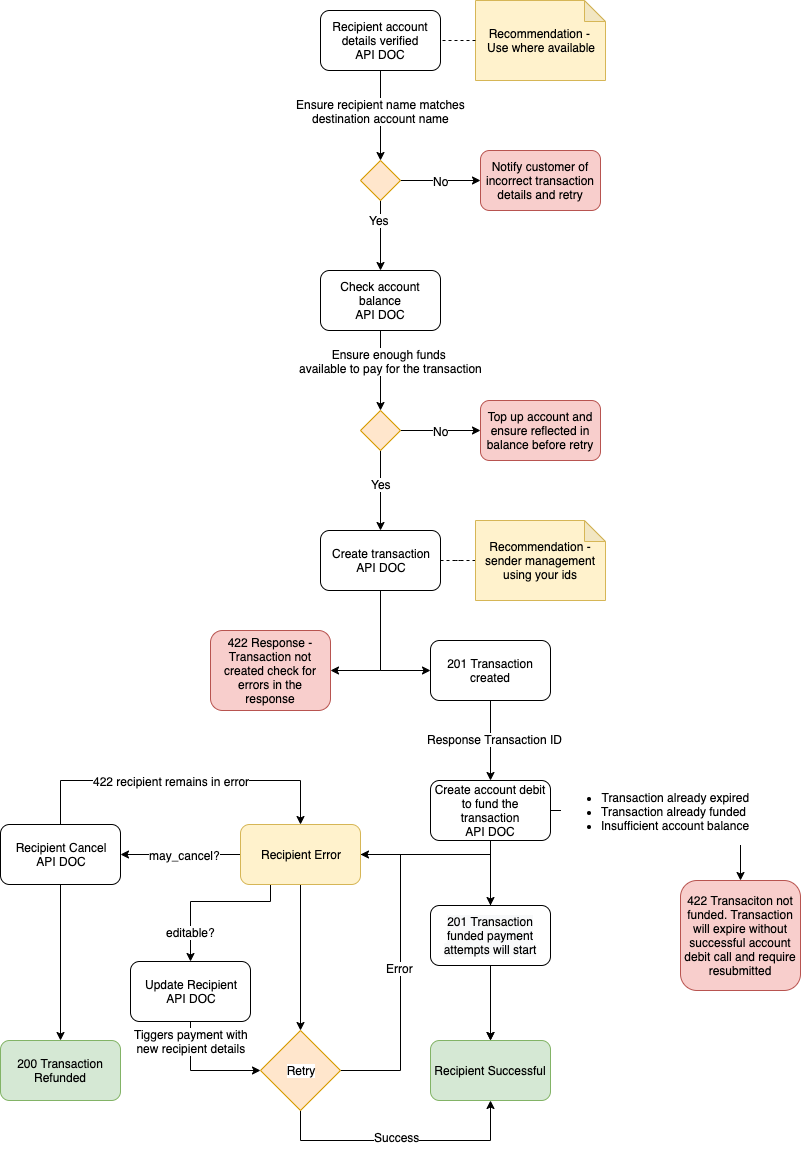

The diagram above was exported from draw.io. Its source (the exported page's mxGraphModel, read from the mxfile embedded in the PNG):
<mxGraphModel dx="932" dy="666" grid="1" gridSize="10" guides="1" tooltips="1" connect="1" arrows="1" fold="1" page="1" pageScale="1" pageWidth="827" pageHeight="1169" math="0" shadow="0">
  <root>
    <mxCell id="0" />
    <mxCell id="1" parent="0" />
    <mxCell id="QRCmg21Ian9TldO4K6Rr-34" value="" style="edgeStyle=orthogonalEdgeStyle;rounded=0;orthogonalLoop=1;jettySize=auto;html=1;entryX=0.5;entryY=0;entryDx=0;entryDy=0;" edge="1" parent="1" source="QRCmg21Ian9TldO4K6Rr-1" target="QRCmg21Ian9TldO4K6Rr-57">
      <mxGeometry relative="1" as="geometry" />
    </mxCell>
    <mxCell id="QRCmg21Ian9TldO4K6Rr-44" value="Ensure enough funds &lt;br&gt;available to pay for the transaction" style="text;html=1;align=center;verticalAlign=middle;resizable=0;points=[];;labelBackgroundColor=#ffffff;" vertex="1" connectable="0" parent="QRCmg21Ian9TldO4K6Rr-34">
      <mxGeometry x="0.3" y="235" relative="1" as="geometry">
        <mxPoint x="-225" y="-22" as="offset" />
      </mxGeometry>
    </mxCell>
    <mxCell id="QRCmg21Ian9TldO4K6Rr-1" value="Check account balance&lt;br&gt;&lt;a href=&quot;https://api.transferzero.com/documentation/#/Accounts/get-account&quot;&gt;API DOC&lt;/a&gt;" style="rounded=1;whiteSpace=wrap;html=1;" vertex="1" parent="1">
      <mxGeometry x="320" y="279" width="120" height="60" as="geometry" />
    </mxCell>
    <mxCell id="QRCmg21Ian9TldO4K6Rr-33" value="" style="edgeStyle=orthogonalEdgeStyle;rounded=0;orthogonalLoop=1;jettySize=auto;html=1;entryX=0.5;entryY=0;entryDx=0;entryDy=0;" edge="1" parent="1" source="QRCmg21Ian9TldO4K6Rr-2" target="QRCmg21Ian9TldO4K6Rr-45">
      <mxGeometry relative="1" as="geometry" />
    </mxCell>
    <mxCell id="QRCmg21Ian9TldO4K6Rr-43" value="Ensure recipient name matches&lt;br&gt;destination account name" style="text;html=1;align=center;verticalAlign=middle;resizable=0;points=[];;labelBackgroundColor=#ffffff;" vertex="1" connectable="0" parent="QRCmg21Ian9TldO4K6Rr-33">
      <mxGeometry x="-0.12" y="125" relative="1" as="geometry">
        <mxPoint x="-125" as="offset" />
      </mxGeometry>
    </mxCell>
    <mxCell id="QRCmg21Ian9TldO4K6Rr-2" value="Recipient account details verified&lt;br&gt;&lt;a href=&quot;https://api.transferzero.com/documentation/#/Account%20Validation/post-account-validations&quot;&gt;API DOC&lt;/a&gt;" style="rounded=1;whiteSpace=wrap;html=1;" vertex="1" parent="1">
      <mxGeometry x="320" y="19" width="120" height="60" as="geometry" />
    </mxCell>
    <mxCell id="QRCmg21Ian9TldO4K6Rr-62" value="" style="edgeStyle=orthogonalEdgeStyle;rounded=0;orthogonalLoop=1;jettySize=auto;html=1;entryX=1;entryY=0.5;entryDx=0;entryDy=0;" edge="1" parent="1" source="QRCmg21Ian9TldO4K6Rr-3" target="QRCmg21Ian9TldO4K6Rr-4">
      <mxGeometry relative="1" as="geometry">
        <mxPoint x="380" y="679" as="targetPoint" />
      </mxGeometry>
    </mxCell>
    <mxCell id="QRCmg21Ian9TldO4K6Rr-3" value="Create transaction&lt;br&gt;&lt;a href=&quot;https://api.transferzero.com/documentation/#/Transactions/post-transactions&quot;&gt;API DOC&lt;/a&gt;" style="rounded=1;whiteSpace=wrap;html=1;" vertex="1" parent="1">
      <mxGeometry x="320" y="539" width="120" height="60" as="geometry" />
    </mxCell>
    <mxCell id="QRCmg21Ian9TldO4K6Rr-4" value="422 Response -Transaction not created check for errors in the response" style="rounded=1;whiteSpace=wrap;html=1;fillColor=#f8cecc;strokeColor=#b85450;" vertex="1" parent="1">
      <mxGeometry x="210" y="639" width="120" height="80" as="geometry" />
    </mxCell>
    <mxCell id="QRCmg21Ian9TldO4K6Rr-10" value="" style="edgeStyle=orthogonalEdgeStyle;rounded=0;orthogonalLoop=1;jettySize=auto;html=1;entryX=0.5;entryY=0;entryDx=0;entryDy=0;" edge="1" parent="1" source="QRCmg21Ian9TldO4K6Rr-7" target="QRCmg21Ian9TldO4K6Rr-8">
      <mxGeometry relative="1" as="geometry">
        <mxPoint x="580" y="819" as="targetPoint" />
      </mxGeometry>
    </mxCell>
    <mxCell id="QRCmg21Ian9TldO4K6Rr-11" value="Response Transaction ID" style="text;html=1;align=center;verticalAlign=middle;resizable=0;points=[];;labelBackgroundColor=#ffffff;" vertex="1" connectable="0" parent="QRCmg21Ian9TldO4K6Rr-10">
      <mxGeometry x="-0.0533" y="4" relative="1" as="geometry">
        <mxPoint as="offset" />
      </mxGeometry>
    </mxCell>
    <mxCell id="QRCmg21Ian9TldO4K6Rr-7" value="201 Transaction created" style="rounded=1;whiteSpace=wrap;html=1;" vertex="1" parent="1">
      <mxGeometry x="430" y="649" width="120" height="60" as="geometry" />
    </mxCell>
    <mxCell id="QRCmg21Ian9TldO4K6Rr-21" value="" style="edgeStyle=orthogonalEdgeStyle;rounded=0;orthogonalLoop=1;jettySize=auto;html=1;entryX=0.5;entryY=0;entryDx=0;entryDy=0;" edge="1" parent="1" source="QRCmg21Ian9TldO4K6Rr-8" target="QRCmg21Ian9TldO4K6Rr-12">
      <mxGeometry relative="1" as="geometry">
        <mxPoint x="520" y="1079" as="targetPoint" />
        <Array as="points">
          <mxPoint x="740" y="819" />
        </Array>
      </mxGeometry>
    </mxCell>
    <mxCell id="QRCmg21Ian9TldO4K6Rr-63" value="&lt;ul&gt;&lt;li&gt;Transaction already expired&lt;/li&gt;&lt;li style=&quot;text-align: left&quot;&gt;Transaction already funded&lt;/li&gt;&lt;li&gt;Insufficient account balance&lt;/li&gt;&lt;/ul&gt;" style="text;html=1;align=right;verticalAlign=middle;resizable=0;points=[];;labelBackgroundColor=#ffffff;labelPosition=left;verticalLabelPosition=middle;" vertex="1" connectable="0" parent="QRCmg21Ian9TldO4K6Rr-21">
      <mxGeometry x="-0.2222" y="-2" relative="1" as="geometry">
        <mxPoint x="99" y="-2" as="offset" />
      </mxGeometry>
    </mxCell>
    <mxCell id="QRCmg21Ian9TldO4K6Rr-65" value="" style="edgeStyle=orthogonalEdgeStyle;rounded=0;orthogonalLoop=1;jettySize=auto;html=1;" edge="1" parent="1" source="QRCmg21Ian9TldO4K6Rr-8" target="QRCmg21Ian9TldO4K6Rr-64">
      <mxGeometry relative="1" as="geometry" />
    </mxCell>
    <mxCell id="QRCmg21Ian9TldO4K6Rr-8" value="Create account debit to fund the transaction&lt;br&gt;&lt;a href=&quot;https://api.transferzero.com/documentation/#/Account%20Debits/post-accounts-debits&quot;&gt;API DOC&lt;/a&gt;" style="rounded=1;whiteSpace=wrap;html=1;" vertex="1" parent="1">
      <mxGeometry x="430" y="789" width="120" height="60" as="geometry" />
    </mxCell>
    <mxCell id="QRCmg21Ian9TldO4K6Rr-12" value="422 Transaciton not funded. Transaction will expire without successful account debit call and require resubmitted" style="rounded=1;whiteSpace=wrap;html=1;fillColor=#f8cecc;strokeColor=#b85450;" vertex="1" parent="1">
      <mxGeometry x="680" y="889" width="120" height="110" as="geometry" />
    </mxCell>
    <mxCell id="QRCmg21Ian9TldO4K6Rr-27" value="" style="edgeStyle=orthogonalEdgeStyle;rounded=0;orthogonalLoop=1;jettySize=auto;html=1;" edge="1" parent="1" source="QRCmg21Ian9TldO4K6Rr-16" target="QRCmg21Ian9TldO4K6Rr-17">
      <mxGeometry relative="1" as="geometry" />
    </mxCell>
    <mxCell id="QRCmg21Ian9TldO4K6Rr-28" value="" style="edgeStyle=orthogonalEdgeStyle;rounded=0;orthogonalLoop=1;jettySize=auto;html=1;entryX=0.5;entryY=0;entryDx=0;entryDy=0;" edge="1" parent="1" source="QRCmg21Ian9TldO4K6Rr-16" target="QRCmg21Ian9TldO4K6Rr-71">
      <mxGeometry relative="1" as="geometry">
        <mxPoint x="300" y="1049" as="targetPoint" />
      </mxGeometry>
    </mxCell>
    <mxCell id="QRCmg21Ian9TldO4K6Rr-69" value="" style="edgeStyle=orthogonalEdgeStyle;rounded=0;orthogonalLoop=1;jettySize=auto;html=1;entryX=1;entryY=0.5;entryDx=0;entryDy=0;" edge="1" parent="1" source="QRCmg21Ian9TldO4K6Rr-16" target="QRCmg21Ian9TldO4K6Rr-39">
      <mxGeometry relative="1" as="geometry">
        <mxPoint x="120" y="863" as="targetPoint" />
      </mxGeometry>
    </mxCell>
    <mxCell id="QRCmg21Ian9TldO4K6Rr-75" value="may_cancel?" style="text;html=1;align=center;verticalAlign=middle;resizable=0;points=[];;labelBackgroundColor=#ffffff;" vertex="1" connectable="0" parent="QRCmg21Ian9TldO4K6Rr-69">
      <mxGeometry x="-0.4" relative="1" as="geometry">
        <mxPoint x="-20" as="offset" />
      </mxGeometry>
    </mxCell>
    <mxCell id="QRCmg21Ian9TldO4K6Rr-87" style="edgeStyle=orthogonalEdgeStyle;rounded=0;orthogonalLoop=1;jettySize=auto;html=1;exitX=0.25;exitY=1;exitDx=0;exitDy=0;entryX=0.5;entryY=0;entryDx=0;entryDy=0;endArrow=classic;endFill=1;" edge="1" parent="1" source="QRCmg21Ian9TldO4K6Rr-16" target="QRCmg21Ian9TldO4K6Rr-86">
      <mxGeometry relative="1" as="geometry">
        <Array as="points">
          <mxPoint x="270" y="910" />
          <mxPoint x="190" y="910" />
        </Array>
      </mxGeometry>
    </mxCell>
    <mxCell id="QRCmg21Ian9TldO4K6Rr-92" value="editable?" style="text;html=1;align=center;verticalAlign=middle;resizable=0;points=[];;labelBackgroundColor=#ffffff;" vertex="1" connectable="0" parent="QRCmg21Ian9TldO4K6Rr-87">
      <mxGeometry x="0.4331" y="3" relative="1" as="geometry">
        <mxPoint x="-3" y="15" as="offset" />
      </mxGeometry>
    </mxCell>
    <mxCell id="QRCmg21Ian9TldO4K6Rr-16" value="Recipient Error" style="rounded=1;whiteSpace=wrap;html=1;fillColor=#fff2cc;strokeColor=#d6b656;" vertex="1" parent="1">
      <mxGeometry x="240" y="833" width="120" height="60" as="geometry" />
    </mxCell>
    <mxCell id="QRCmg21Ian9TldO4K6Rr-42" value="" style="edgeStyle=orthogonalEdgeStyle;rounded=0;orthogonalLoop=1;jettySize=auto;html=1;" edge="1" parent="1" source="QRCmg21Ian9TldO4K6Rr-39" target="QRCmg21Ian9TldO4K6Rr-41">
      <mxGeometry relative="1" as="geometry" />
    </mxCell>
    <mxCell id="QRCmg21Ian9TldO4K6Rr-77" value="" style="edgeStyle=orthogonalEdgeStyle;rounded=0;orthogonalLoop=1;jettySize=auto;html=1;entryX=0.5;entryY=0;entryDx=0;entryDy=0;exitX=0.5;exitY=0;exitDx=0;exitDy=0;" edge="1" parent="1" source="QRCmg21Ian9TldO4K6Rr-39" target="QRCmg21Ian9TldO4K6Rr-16">
      <mxGeometry relative="1" as="geometry">
        <mxPoint x="80" y="833" as="sourcePoint" />
        <mxPoint x="230" y="779" as="targetPoint" />
        <Array as="points">
          <mxPoint x="60" y="789" />
          <mxPoint x="300" y="789" />
        </Array>
      </mxGeometry>
    </mxCell>
    <mxCell id="QRCmg21Ian9TldO4K6Rr-78" value="422 recipient remains in error" style="text;html=1;align=center;verticalAlign=middle;resizable=0;points=[];;labelBackgroundColor=#ffffff;" vertex="1" connectable="0" parent="QRCmg21Ian9TldO4K6Rr-77">
      <mxGeometry x="-0.1234" y="-1" relative="1" as="geometry">
        <mxPoint x="10" y="-1" as="offset" />
      </mxGeometry>
    </mxCell>
    <mxCell id="QRCmg21Ian9TldO4K6Rr-39" value="Recipient Cancel&lt;br&gt;&lt;a href=&quot;https://api.transferzero.com/documentation/#/Recipients/delete-recipient&quot;&gt;API DOC&lt;/a&gt;" style="rounded=1;whiteSpace=wrap;html=1;" vertex="1" parent="1">
      <mxGeometry y="833" width="120" height="60" as="geometry" />
    </mxCell>
    <mxCell id="QRCmg21Ian9TldO4K6Rr-41" value="200 Transaction Refunded" style="rounded=1;whiteSpace=wrap;html=1;fillColor=#d5e8d4;strokeColor=#82b366;" vertex="1" parent="1">
      <mxGeometry y="1049" width="120" height="60" as="geometry" />
    </mxCell>
    <mxCell id="QRCmg21Ian9TldO4K6Rr-17" value="Recipient Successful" style="rounded=1;whiteSpace=wrap;html=1;fillColor=#d5e8d4;strokeColor=#82b366;" vertex="1" parent="1">
      <mxGeometry x="430" y="1049" width="120" height="60" as="geometry" />
    </mxCell>
    <mxCell id="QRCmg21Ian9TldO4K6Rr-30" value="" style="edgeStyle=orthogonalEdgeStyle;rounded=0;orthogonalLoop=1;jettySize=auto;html=1;entryX=1;entryY=0.5;entryDx=0;entryDy=0;exitX=1;exitY=0.5;exitDx=0;exitDy=0;" edge="1" parent="1" source="QRCmg21Ian9TldO4K6Rr-71" target="QRCmg21Ian9TldO4K6Rr-16">
      <mxGeometry relative="1" as="geometry">
        <mxPoint x="360" y="1079" as="sourcePoint" />
        <mxPoint x="640" y="1249" as="targetPoint" />
        <Array as="points">
          <mxPoint x="400" y="1079" />
          <mxPoint x="400" y="863" />
        </Array>
      </mxGeometry>
    </mxCell>
    <mxCell id="QRCmg21Ian9TldO4K6Rr-70" value="Error&amp;nbsp;" style="text;html=1;align=center;verticalAlign=middle;resizable=0;points=[];;labelBackgroundColor=#ffffff;" vertex="1" connectable="0" parent="QRCmg21Ian9TldO4K6Rr-30">
      <mxGeometry x="-0.0698" y="-1" relative="1" as="geometry">
        <mxPoint x="-1" y="-16" as="offset" />
      </mxGeometry>
    </mxCell>
    <mxCell id="QRCmg21Ian9TldO4K6Rr-32" value="" style="edgeStyle=orthogonalEdgeStyle;rounded=0;orthogonalLoop=1;jettySize=auto;html=1;entryX=0.5;entryY=1;entryDx=0;entryDy=0;exitX=0.5;exitY=1;exitDx=0;exitDy=0;" edge="1" parent="1" source="QRCmg21Ian9TldO4K6Rr-71" target="QRCmg21Ian9TldO4K6Rr-17">
      <mxGeometry relative="1" as="geometry">
        <mxPoint x="300" y="1109" as="sourcePoint" />
        <mxPoint x="360" y="1249" as="targetPoint" />
        <Array as="points">
          <mxPoint x="300" y="1149" />
          <mxPoint x="490" y="1149" />
        </Array>
      </mxGeometry>
    </mxCell>
    <mxCell id="QRCmg21Ian9TldO4K6Rr-73" value="Success" style="text;html=1;align=center;verticalAlign=middle;resizable=0;points=[];;labelBackgroundColor=#ffffff;" vertex="1" connectable="0" parent="QRCmg21Ian9TldO4K6Rr-32">
      <mxGeometry x="0.128" y="4" relative="1" as="geometry">
        <mxPoint x="-21" as="offset" />
      </mxGeometry>
    </mxCell>
    <mxCell id="QRCmg21Ian9TldO4K6Rr-37" value="" style="edgeStyle=orthogonalEdgeStyle;rounded=0;orthogonalLoop=1;jettySize=auto;html=1;entryX=0;entryY=0.5;entryDx=0;entryDy=0;exitX=0.5;exitY=1;exitDx=0;exitDy=0;" edge="1" parent="1" source="QRCmg21Ian9TldO4K6Rr-3" target="QRCmg21Ian9TldO4K6Rr-7">
      <mxGeometry relative="1" as="geometry">
        <mxPoint x="370" y="739" as="sourcePoint" />
        <mxPoint x="260" y="799" as="targetPoint" />
        <Array as="points">
          <mxPoint x="380" y="679" />
        </Array>
      </mxGeometry>
    </mxCell>
    <mxCell id="QRCmg21Ian9TldO4K6Rr-47" value="" style="edgeStyle=orthogonalEdgeStyle;rounded=0;orthogonalLoop=1;jettySize=auto;html=1;entryX=0;entryY=0.5;entryDx=0;entryDy=0;" edge="1" parent="1" source="QRCmg21Ian9TldO4K6Rr-45" target="QRCmg21Ian9TldO4K6Rr-49">
      <mxGeometry relative="1" as="geometry">
        <mxPoint x="480" y="189" as="targetPoint" />
      </mxGeometry>
    </mxCell>
    <mxCell id="QRCmg21Ian9TldO4K6Rr-48" value="No" style="text;html=1;align=center;verticalAlign=middle;resizable=0;points=[];;labelBackgroundColor=#ffffff;spacing=6;labelBorderColor=none;" vertex="1" connectable="0" parent="QRCmg21Ian9TldO4K6Rr-47">
      <mxGeometry x="-0.375" y="1" relative="1" as="geometry">
        <mxPoint x="15" y="1" as="offset" />
      </mxGeometry>
    </mxCell>
    <mxCell id="QRCmg21Ian9TldO4K6Rr-52" value="" style="edgeStyle=orthogonalEdgeStyle;rounded=0;orthogonalLoop=1;jettySize=auto;html=1;entryX=0.5;entryY=0;entryDx=0;entryDy=0;" edge="1" parent="1" source="QRCmg21Ian9TldO4K6Rr-45" target="QRCmg21Ian9TldO4K6Rr-1">
      <mxGeometry relative="1" as="geometry">
        <mxPoint x="380" y="289" as="targetPoint" />
      </mxGeometry>
    </mxCell>
    <mxCell id="QRCmg21Ian9TldO4K6Rr-53" value="Yes" style="text;html=1;align=center;verticalAlign=middle;resizable=0;points=[];;labelBackgroundColor=#ffffff;" vertex="1" connectable="0" parent="QRCmg21Ian9TldO4K6Rr-52">
      <mxGeometry x="-0.4571" y="-2" relative="1" as="geometry">
        <mxPoint as="offset" />
      </mxGeometry>
    </mxCell>
    <mxCell id="QRCmg21Ian9TldO4K6Rr-45" value="" style="rhombus;whiteSpace=wrap;html=1;fillColor=#ffe6cc;strokeColor=#d79b00;" vertex="1" parent="1">
      <mxGeometry x="360" y="169" width="40" height="40" as="geometry" />
    </mxCell>
    <mxCell id="QRCmg21Ian9TldO4K6Rr-49" value="Notify customer of incorrect transaction details and retry" style="rounded=1;whiteSpace=wrap;html=1;fillColor=#f8cecc;strokeColor=#b85450;" vertex="1" parent="1">
      <mxGeometry x="480" y="159" width="120" height="60" as="geometry" />
    </mxCell>
    <mxCell id="QRCmg21Ian9TldO4K6Rr-54" value="" style="edgeStyle=orthogonalEdgeStyle;rounded=0;orthogonalLoop=1;jettySize=auto;html=1;entryX=0;entryY=0.5;entryDx=0;entryDy=0;" edge="1" parent="1" source="QRCmg21Ian9TldO4K6Rr-57" target="QRCmg21Ian9TldO4K6Rr-58">
      <mxGeometry relative="1" as="geometry">
        <mxPoint x="480" y="439" as="targetPoint" />
      </mxGeometry>
    </mxCell>
    <mxCell id="QRCmg21Ian9TldO4K6Rr-55" value="No" style="text;html=1;align=center;verticalAlign=middle;resizable=0;points=[];;labelBackgroundColor=#ffffff;spacing=6;labelBorderColor=none;" vertex="1" connectable="0" parent="QRCmg21Ian9TldO4K6Rr-54">
      <mxGeometry x="-0.375" y="1" relative="1" as="geometry">
        <mxPoint x="15" y="1" as="offset" />
      </mxGeometry>
    </mxCell>
    <mxCell id="QRCmg21Ian9TldO4K6Rr-59" value="" style="edgeStyle=orthogonalEdgeStyle;rounded=0;orthogonalLoop=1;jettySize=auto;html=1;" edge="1" parent="1" source="QRCmg21Ian9TldO4K6Rr-57" target="QRCmg21Ian9TldO4K6Rr-3">
      <mxGeometry relative="1" as="geometry" />
    </mxCell>
    <mxCell id="QRCmg21Ian9TldO4K6Rr-60" value="Yes" style="text;html=1;align=center;verticalAlign=middle;resizable=0;points=[];;labelBackgroundColor=#ffffff;" vertex="1" connectable="0" parent="QRCmg21Ian9TldO4K6Rr-59">
      <mxGeometry x="-0.175" relative="1" as="geometry">
        <mxPoint as="offset" />
      </mxGeometry>
    </mxCell>
    <mxCell id="QRCmg21Ian9TldO4K6Rr-57" value="" style="rhombus;whiteSpace=wrap;html=1;fillColor=#ffe6cc;strokeColor=#d79b00;" vertex="1" parent="1">
      <mxGeometry x="360" y="419" width="40" height="40" as="geometry" />
    </mxCell>
    <mxCell id="QRCmg21Ian9TldO4K6Rr-58" value="Top up account and ensure reflected in balance before retry" style="rounded=1;whiteSpace=wrap;html=1;fillColor=#f8cecc;strokeColor=#b85450;" vertex="1" parent="1">
      <mxGeometry x="480" y="409" width="120" height="60" as="geometry" />
    </mxCell>
    <mxCell id="QRCmg21Ian9TldO4K6Rr-66" value="" style="edgeStyle=orthogonalEdgeStyle;rounded=0;orthogonalLoop=1;jettySize=auto;html=1;" edge="1" parent="1" source="QRCmg21Ian9TldO4K6Rr-64" target="QRCmg21Ian9TldO4K6Rr-17">
      <mxGeometry relative="1" as="geometry" />
    </mxCell>
    <mxCell id="QRCmg21Ian9TldO4K6Rr-64" value="&lt;span style=&quot;white-space: normal ; background-color: rgb(248 , 249 , 250)&quot;&gt;201 Transaction funded payment attempts will start&lt;/span&gt;" style="rounded=1;whiteSpace=wrap;html=1;labelBackgroundColor=#ffffff;" vertex="1" parent="1">
      <mxGeometry x="430" y="914" width="120" height="60" as="geometry" />
    </mxCell>
    <mxCell id="QRCmg21Ian9TldO4K6Rr-71" value="Retry" style="rhombus;whiteSpace=wrap;html=1;labelBackgroundColor=#ffffff;fillColor=#ffe6cc;strokeColor=#d79b00;" vertex="1" parent="1">
      <mxGeometry x="260" y="1039" width="80" height="80" as="geometry" />
    </mxCell>
    <mxCell id="QRCmg21Ian9TldO4K6Rr-83" value="" style="edgeStyle=orthogonalEdgeStyle;rounded=0;orthogonalLoop=1;jettySize=auto;html=1;endArrow=none;endFill=0;dashed=1;" edge="1" parent="1" source="QRCmg21Ian9TldO4K6Rr-82" target="QRCmg21Ian9TldO4K6Rr-3">
      <mxGeometry relative="1" as="geometry" />
    </mxCell>
    <mxCell id="QRCmg21Ian9TldO4K6Rr-82" value="Recommendation - sender management &lt;a href=&quot;https://docs.transferzero.com/docs/transaction-flow/#id-and-external-id&quot;&gt;using your ids&lt;/a&gt;" style="shape=note;whiteSpace=wrap;html=1;backgroundOutline=1;darkOpacity=0.05;labelBackgroundColor=none;fillColor=#fff2cc;strokeColor=#d6b656;size=21;" vertex="1" parent="1">
      <mxGeometry x="475" y="529" width="130" height="80" as="geometry" />
    </mxCell>
    <mxCell id="QRCmg21Ian9TldO4K6Rr-84" value="Recommendation - &lt;br&gt;Use &lt;a href=&quot;https://docs.transferzero.com/docs/additional-features/#account-name-enquiry&quot;&gt;where available&lt;/a&gt;" style="shape=note;whiteSpace=wrap;html=1;backgroundOutline=1;darkOpacity=0.05;labelBackgroundColor=none;fillColor=#fff2cc;strokeColor=#d6b656;size=21;" vertex="1" parent="1">
      <mxGeometry x="475" y="9" width="130" height="80" as="geometry" />
    </mxCell>
    <mxCell id="QRCmg21Ian9TldO4K6Rr-85" value="" style="edgeStyle=orthogonalEdgeStyle;rounded=0;orthogonalLoop=1;jettySize=auto;html=1;endArrow=none;endFill=0;dashed=1;entryX=1;entryY=0.5;entryDx=0;entryDy=0;exitX=0;exitY=0.5;exitDx=0;exitDy=0;exitPerimeter=0;" edge="1" parent="1" source="QRCmg21Ian9TldO4K6Rr-84" target="QRCmg21Ian9TldO4K6Rr-2">
      <mxGeometry relative="1" as="geometry">
        <mxPoint x="485" y="579" as="sourcePoint" />
        <mxPoint x="450" y="579" as="targetPoint" />
      </mxGeometry>
    </mxCell>
    <mxCell id="QRCmg21Ian9TldO4K6Rr-94" value="" style="edgeStyle=orthogonalEdgeStyle;rounded=0;orthogonalLoop=1;jettySize=auto;html=1;endArrow=classic;endFill=1;entryX=0;entryY=0.5;entryDx=0;entryDy=0;exitX=0.5;exitY=1;exitDx=0;exitDy=0;" edge="1" parent="1" source="QRCmg21Ian9TldO4K6Rr-86" target="QRCmg21Ian9TldO4K6Rr-71">
      <mxGeometry relative="1" as="geometry">
        <mxPoint x="190" y="1110" as="targetPoint" />
      </mxGeometry>
    </mxCell>
    <mxCell id="QRCmg21Ian9TldO4K6Rr-95" value="Tiggers payment with&lt;br&gt;new recipient details" style="text;html=1;align=center;verticalAlign=middle;resizable=0;points=[];;labelBackgroundColor=#ffffff;" vertex="1" connectable="0" parent="QRCmg21Ian9TldO4K6Rr-94">
      <mxGeometry x="-0.5039" relative="1" as="geometry">
        <mxPoint y="-11" as="offset" />
      </mxGeometry>
    </mxCell>
    <mxCell id="QRCmg21Ian9TldO4K6Rr-86" value="Update Recipient&lt;br&gt;&lt;a href=&quot;https://api.transferzero.com/documentation/#/Recipients/patch-recipient&quot;&gt;API DOC&lt;/a&gt;" style="rounded=1;whiteSpace=wrap;html=1;" vertex="1" parent="1">
      <mxGeometry x="130" y="970" width="120" height="60" as="geometry" />
    </mxCell>
  </root>
</mxGraphModel>